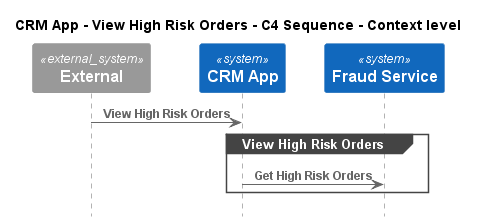

The diagram above was rendered by PlantUML. Its source (embedded in the PNG):
@startuml
!pragma layout smetana
!include ..\..\..\..\.c4s\C4_Sequence.puml

title CRM App - View High Risk Orders - C4 Sequence - Context level

System_Ext(C4InterFlow.SoftwareSystems.ExternalSystem, "External", "")
System(ECommercePlatform.SoftwareSystems.CRMApp, "CRM App", "")
System(ECommercePlatform.SoftwareSystems.FraudService, "Fraud Service", "")

Rel(C4InterFlow.SoftwareSystems.ExternalSystem, ECommercePlatform.SoftwareSystems.CRMApp, "View High Risk Orders")
group View High Risk Orders
Rel(ECommercePlatform.SoftwareSystems.CRMApp, ECommercePlatform.SoftwareSystems.FraudService, "Get High Risk Orders")
end


@enduml